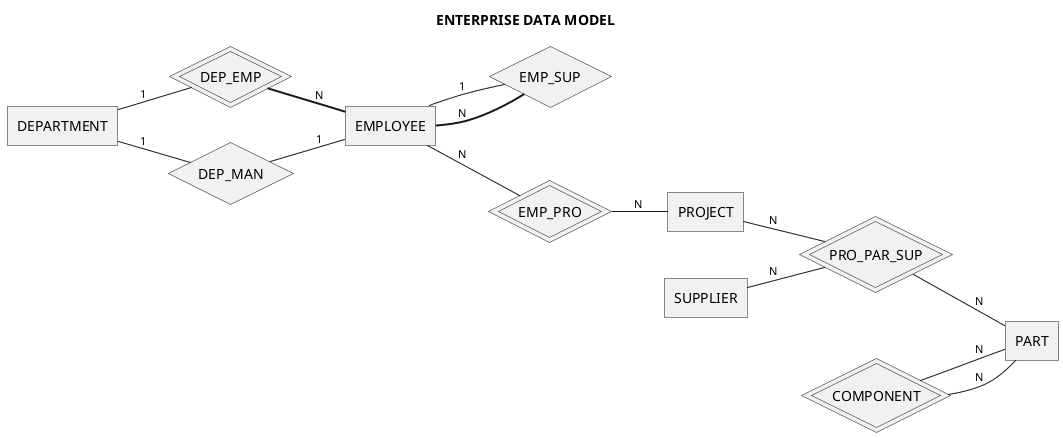

The diagram above was rendered by PlantUML. Its source (embedded in the PNG):
@startchen 09-enterprise-weak
title ENTERPRISE DATA MODEL
left to right direction
skinparam ranksep 20

entity DEPARTMENT {
}
entity EMPLOYEE {
}
entity PROJECT {
}
entity PART{
}
entity SUPPLIER {
}

relationship DEP_EMP <<identifying>> {
}
relationship DEP_MAN {
}
relationship EMP_SUP {
}
relationship EMP_PRO <<identifying>>{
}
relationship PRO_PAR_SUP <<identifying>>{
}
relationship COMPONENT <<identifying>> {
}

DEPARTMENT -1- DEP_EMP
DEP_EMP =N= EMPLOYEE

DEPARTMENT -1- DEP_MAN
DEP_MAN -1- EMPLOYEE

EMPLOYEE -1- EMP_SUP
EMPLOYEE =N= EMP_SUP

EMPLOYEE -N- EMP_PRO
EMP_PRO -N- PROJECT

PROJECT -N- PRO_PAR_SUP
PRO_PAR_SUP -N- PART
SUPPLIER -N- PRO_PAR_SUP

COMPONENT -N- PART
COMPONENT -N- PART
@endchen